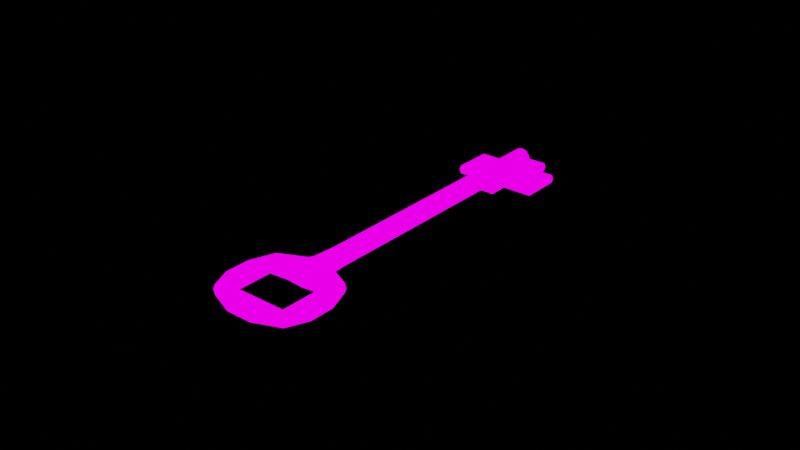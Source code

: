 # Source: Kitchen_Key.blend  (saved by Blender 3.1.7; exported with 4.5.12 LTS)
import bpy
from mathutils import Matrix  # noqa: F401  (used for matrix-valued properties, if any)

bpy.ops.wm.read_factory_settings(use_empty=True)
scene = bpy.context.scene
scene.name = 'MainScene'

# ---- collections
col_1stfloor = bpy.data.collections.new('1stFloor'); scene.collection.children.link(col_1stfloor)
col_cozinha = bpy.data.collections.new('Cozinha'); col_1stfloor.children.link(col_cozinha)

# ---- materials (node trees are filled in below, after node groups)
mat_ecra = bpy.data.materials.new('ecra')
mat_ecra.use_transparent_shadow = False

# ---- material node trees
mat_ecra.use_nodes = True; mat_ecra.node_tree.nodes.clear()
_N = mat_ecra.node_tree.nodes; _L = mat_ecra.node_tree.links
n0 = _N.new('ShaderNodeOutputMaterial'); n0.name = 'Material Output'; n0.location = (300, 300)
n1 = _N.new('ShaderNodeEmission'); n1.name = 'Emission'; n1.location = (93, 270)
n1.inputs[1].default_value = 2.5
n2 = _N.new('ShaderNodeTexImage'); n2.name = 'Image Texture'; n2.location = (-214, 96)
_L.new(n2.outputs[0], n1.inputs[0])
_L.new(n1.outputs[0], n0.inputs[0])
n0.is_active_output = True

# ---- meshes
me_cylinder_024 = bpy.data.meshes.new('Cylinder.024')
me_cylinder_024.from_pydata([(2.829e-10, 0.003, -0.05232), (0.0, 0.003, 0.05), (0.005219, 0.002598, -0.05232), (0.0015, 0.002598, 0.05), (0.01019, 0.001691, -0.05403), (0.002598, 0.001251, 0.05), (0.01177, 1.329e-10, -0.05403), (0.003, -5.611e-10, 0.05), (0.01019, -0.001691, -0.05403), (0.002598, -0.001251, 0.05), (0.005219, -0.002598, -0.05232), (0.0015, -0.002598, 0.05), (1.859e-09, -0.003, -0.05232), (4.53e-10, -0.003, 0.05), (-0.005219, -0.002598, -0.05232), (-0.0015, -0.002598, 0.05), (-0.01019, -0.001691, -0.05403), (-0.002598, -0.0015, 0.05), (-0.01177, -1.292e-09, -0.05403), (-0.003, -1.395e-09, 0.05), (-0.01019, 0.001691, -0.05403), (-0.002598, 0.0015, 0.05), (-0.005219, 0.002598, -0.05232), (-0.0015, 0.002598, 0.05), (0.0, 0.003, 0.0), (0.0015, 0.002598, 0.0), (0.002598, 0.0015, 0.0), (0.003, -1.311e-10, 0.0), (0.002598, -0.0015, 0.0), (0.0015, -0.002598, 0.0), (4.53e-10, -0.003, 0.0), (-0.0015, -0.002598, 0.0), (-0.002598, -0.0015, 0.0), (-0.003, -1.395e-09, 0.0), (-0.002598, 0.0015, 0.0), (-0.0015, 0.002598, 0.0), (0.0, 0.003, 0.025), (0.0015, 0.002598, 0.025), (0.002598, 0.001251, 0.025), (0.003, -3.799e-10, 0.025), (0.002598, -0.001251, 0.025), (0.0015, -0.002598, 0.025), (4.53e-10, -0.003, 0.025), (-0.0015, -0.002598, 0.025), (-0.002598, -0.0015, 0.025), (-0.003, -1.395e-09, 0.025), (-0.002598, 0.0015, 0.025), (-0.0015, 0.002598, 0.025), (0.0, 0.003, 0.0375), (0.0015, 0.002598, 0.0375), (0.002598, 0.001251, 0.0375), (0.007592, 0.001251, 0.025), (0.002598, -0.001251, 0.0375), (0.0015, -0.002598, 0.0375), (4.53e-10, -0.003, 0.0375), (-0.0015, -0.002598, 0.0375), (-0.002598, -0.001251, 0.0375), (-0.002598, 0.001251, 0.0375), (-0.0015, 0.002598, 0.0375), (0.0015, 0.002598, -0.025), (0.002598, 0.0015, -0.025), (0.003, -1.311e-10, -0.025), (0.002598, -0.0015, -0.025), (0.0015, -0.002598, -0.025), (4.53e-10, -0.003, -0.025), (-0.0015, -0.002598, -0.025), (-0.002598, -0.0015, -0.025), (-0.003, -1.395e-09, -0.025), (-0.002598, 0.0015, -0.025), (-0.0015, 0.002598, -0.025), (0.0, 0.003, -0.025), (0.0015, 0.002598, 0.03125), (0.002598, 0.001251, 0.03125), (0.003, -4.252e-10, 0.03125), (0.002598, -0.001251, 0.03125), (0.0015, -0.002598, 0.03125), (4.53e-10, -0.003, 0.03125), (-0.0015, -0.002598, 0.03125), (-0.002598, -0.001251, 0.03125), (-0.003, -1.479e-09, 0.03125), (-0.002598, 0.001251, 0.03125), (-0.0015, 0.002598, 0.03125), (0.0, 0.003, 0.03125), (0.0, 0.003, 0.04375), (0.0015, 0.002598, 0.04375), (0.002598, 0.001251, 0.04375), (0.007592, 0.001251, 0.03125), (0.002598, -0.001251, 0.04375), (0.0015, -0.002598, 0.04375), (4.53e-10, -0.003, 0.04375), (-0.0015, -0.002598, 0.04375), (-0.002598, -0.001251, 0.04375), (-0.003, -1.57e-09, 0.04375), (-0.002598, 0.001251, 0.04375), (-0.0015, 0.002598, 0.04375), (-0.009446, -0.001251, 0.04375), (-0.009446, -0.001251, 0.0375), (-0.009848, -4.125e-09, 0.04375), (-0.009848, -4.08e-09, 0.0375), (-0.009446, 0.001251, 0.04375), (-0.009446, 0.001251, 0.0375), (-0.009446, -0.001251, 0.03125), (-0.009848, -4.035e-09, 0.03125), (-0.009446, 0.001251, 0.03125), (0.01056, -1.266e-09, 0.05), (0.01016, 0.001251, 0.05), (0.01016, -0.001251, 0.05), (0.01016, 0.001251, 0.04375), (0.01201, 0.001251, 0.0375), (0.01056, -1.221e-09, 0.04375), (0.01016, -0.001251, 0.04375), (0.01201, -0.001251, 0.0375), (0.01201, 0.001251, 0.03125), (0.01241, -1.13e-09, 0.03125), (0.01201, -0.001251, 0.03125), (0.007994, -7.777e-10, 0.03125), (0.007994, -7.324e-10, 0.025), (0.007592, -0.001251, 0.03125), (0.007592, -0.001251, 0.025), (0.01713, 0.001251, 0.04375), (0.01713, 0.001251, 0.0375), (0.01754, -5.473e-09, 0.04375), (0.01754, -5.428e-09, 0.0375), (0.01713, -0.001251, 0.04375), (0.01713, -0.001251, 0.0375), (0.01713, 0.001251, 0.03125), (0.01754, -5.383e-09, 0.03125), (0.01713, -0.001251, 0.03125), (0.0015, 0.002598, -0.0375), (0.002598, 0.0015, -0.0375), (0.003, -1.311e-10, -0.0375), (0.002598, -0.0015, -0.0375), (0.0015, -0.002598, -0.0375), (4.53e-10, -0.003, -0.0375), (-0.0015, -0.002598, -0.0375), (-0.002598, -0.0015, -0.0375), (-0.003, -1.395e-09, -0.0375), (-0.002598, 0.0015, -0.0375), (-0.0015, 0.002598, -0.0375), (0.0, 0.003, -0.0375), (0.002005, 0.002598, -0.04462), (0.003472, 0.0015, -0.04462), (0.004215, 2.376e-10, -0.04445), (0.003472, -0.0015, -0.04462), (0.002005, -0.002598, -0.04462), (6.325e-10, -0.003, -0.04462), (-0.002005, -0.002598, -0.04462), (-0.003472, -0.0015, -0.04462), (-0.004215, -1.702e-09, -0.04445), (-0.003472, 0.0015, -0.04462), (-0.002005, 0.002598, -0.04462), (2.702e-11, 0.003, -0.04462), (-0.01267, -0.0015, -0.04894), (-0.01557, -0.0015, -0.05667), (-0.01623, -4.343e-09, -0.05667), (-0.01321, -4.407e-09, -0.04894), (-0.01557, 0.0015, -0.05667), (-0.01267, 0.0015, -0.04894), (0.01267, 0.0015, -0.04894), (0.01557, 0.0015, -0.05667), (0.01623, -2.716e-10, -0.05667), (0.01321, -3.362e-10, -0.04894), (0.01557, -0.0015, -0.05667), (0.01267, -0.0015, -0.04894), (0.01019, 0.001691, -0.06919), (0.01177, 5.496e-10, -0.06919), (0.01019, -0.001691, -0.06919), (0.01557, -0.0015, -0.06477), (-0.01019, -0.001691, -0.06919), (-0.01177, -8.749e-10, -0.06919), (-0.01019, 0.001691, -0.06919), (-0.01557, 0.0015, -0.06477), (-0.01557, -0.0015, -0.06477), (-0.01623, -4.207e-09, -0.06477), (0.01557, 0.0015, -0.06477), (0.01623, -1.358e-10, -0.06477), (0.004215, 0.0015, -0.075), (0.004868, 5.359e-10, -0.075), (0.004215, -0.0015, -0.075), (0.01267, -0.0015, -0.07156), (-0.004215, -0.0015, -0.075), (-0.004868, -7.277e-10, -0.075), (-0.004215, 0.0015, -0.075), (-0.01267, 0.0015, -0.07156), (-0.01267, -0.0015, -0.07156), (-0.01321, -4.118e-09, -0.07156), (0.01267, 0.0015, -0.07156), (0.01321, -4.659e-11, -0.07156), (0.0015, 0.002598, 0.05221), (0.0, 0.003, 0.05221), (0.002598, 0.001251, 0.05221), (0.003, -5.611e-10, 0.05221), (0.002598, -0.001251, 0.05221), (0.0015, -0.002598, 0.05221), (4.53e-10, -0.003, 0.05221), (-0.0015, -0.002598, 0.05221), (-0.002598, -0.0015, 0.05221), (-0.003, -1.395e-09, 0.05221), (-0.002598, 0.0015, 0.05221), (-0.0015, 0.002598, 0.05221)], [], [(1, 84, 83), (3, 85, 84), (7, 106, 104), (50, 112, 72), (9, 88, 87), (11, 89, 88), (13, 90, 89), (90, 17, 91), (91, 19, 92), (19, 93, 92), (7, 5, 190, 191), (21, 94, 93), (23, 83, 94), (22, 16, 20), (35, 70, 69), (34, 69, 68), (33, 68, 67), (32, 67, 66), (31, 66, 65), (30, 65, 64), (29, 64, 63), (28, 63, 62), (27, 62, 61), (26, 61, 60), (25, 60, 59), (24, 59, 70), (47, 24, 35), (46, 35, 34), (45, 34, 33), (44, 33, 32), (43, 32, 31), (42, 31, 30), (41, 30, 29), (28, 41, 29), (27, 40, 28), (38, 27, 26), (37, 26, 25), (36, 25, 24), (58, 82, 81), (57, 81, 80), (91, 96, 56), (57, 99, 93), (55, 78, 77), (54, 77, 76), (53, 76, 75), (52, 75, 74), (87, 106, 9), (73, 112, 113), (49, 72, 71), (48, 71, 82), (70, 128, 139), (59, 129, 128), (60, 130, 129), (61, 131, 130), (62, 132, 131), (63, 133, 132), (64, 134, 133), (65, 135, 134), (66, 136, 135), (67, 137, 136), (68, 138, 137), (69, 139, 138), (82, 37, 36), (71, 38, 37), (39, 51, 116), (73, 117, 115), (74, 41, 40), (75, 42, 41), (76, 43, 42), (77, 44, 43), (78, 45, 44), (45, 80, 46), (46, 81, 47), (81, 36, 47), (94, 48, 58), (93, 58, 57), (92, 95, 91), (79, 103, 80), (90, 56, 55), (89, 55, 54), (88, 54, 53), (87, 53, 52), (52, 110, 87), (74, 111, 52), (84, 50, 49), (83, 49, 48), (98, 103, 102), (96, 102, 101), (97, 100, 98), (95, 98, 96), (79, 101, 102), (80, 100, 57), (56, 101, 78), (92, 99, 97), (105, 109, 107), (104, 110, 109), (108, 119, 120), (111, 123, 110), (109, 123, 121), (113, 125, 126), (73, 114, 74), (50, 107, 108), (7, 105, 5), (5, 107, 85), (86, 116, 51), (115, 118, 116), (40, 117, 74), (72, 51, 38), (73, 86, 72), (39, 118, 40), (122, 127, 126), (120, 126, 125), (121, 124, 122), (119, 122, 120), (113, 127, 114), (114, 124, 111), (108, 125, 112), (109, 119, 107), (138, 151, 150), (137, 150, 149), (136, 149, 148), (147, 136, 148), (146, 135, 147), (145, 134, 146), (132, 145, 144), (131, 144, 143), (130, 143, 142), (141, 130, 142), (140, 129, 141), (151, 128, 140), (0, 140, 2), (2, 141, 4), (156, 173, 154), (8, 163, 143), (143, 10, 8), (144, 12, 10), (12, 146, 14), (14, 147, 16), (160, 174, 159), (20, 157, 149), (149, 22, 20), (150, 0, 22), (153, 155, 154), (155, 156, 154), (148, 152, 147), (16, 152, 153), (148, 157, 155), (8, 167, 162), (159, 161, 160), (161, 162, 160), (142, 163, 161), (4, 158, 159), (142, 158, 141), (4, 174, 164), (164, 186, 176), (172, 185, 184), (168, 184, 180), (182, 177, 181), (20, 171, 156), (6, 166, 8), (4, 165, 6), (16, 172, 168), (154, 172, 153), (18, 170, 20), (162, 175, 160), (16, 169, 18), (177, 179, 178), (181, 183, 182), (181, 184, 185), (177, 186, 187), (181, 178, 180), (174, 187, 186), (168, 178, 166), (171, 185, 173), (170, 183, 171), (167, 187, 175), (166, 179, 167), (168, 165, 169), (170, 176, 182), (169, 164, 170), (1, 3, 84), (3, 5, 85), (7, 9, 106), (50, 108, 112), (9, 11, 88), (11, 13, 89), (13, 15, 90), (90, 15, 17), (91, 17, 19), (19, 21, 93), (3, 1, 189, 188), (1, 23, 199, 189), (9, 7, 191, 192), (11, 9, 192, 193), (13, 11, 193, 194), (15, 13, 194, 195), (17, 15, 195, 196), (19, 17, 196, 197), (21, 19, 197, 198), (21, 23, 94), (23, 1, 83), (22, 0, 14), (0, 2, 12), (14, 0, 12), (2, 4, 8), (4, 6, 8), (8, 10, 2), (10, 12, 2), (14, 16, 22), (16, 18, 20), (35, 24, 70), (34, 35, 69), (33, 34, 68), (32, 33, 67), (31, 32, 66), (30, 31, 65), (29, 30, 64), (28, 29, 63), (27, 28, 62), (26, 27, 61), (25, 26, 60), (24, 25, 59), (47, 36, 24), (46, 47, 35), (45, 46, 34), (44, 45, 33), (43, 44, 32), (42, 43, 31), (41, 42, 30), (28, 40, 41), (27, 39, 40), (38, 39, 27), (37, 38, 26), (36, 37, 25), (58, 48, 82), (57, 58, 81), (91, 95, 96), (57, 100, 99), (55, 56, 78), (54, 55, 77), (53, 54, 76), (52, 53, 75), (87, 110, 106), (73, 72, 112), (49, 50, 72), (48, 49, 71), (70, 59, 128), (59, 60, 129), (60, 61, 130), (61, 62, 131), (62, 63, 132), (63, 64, 133), (64, 65, 134), (65, 66, 135), (66, 67, 136), (67, 68, 137), (68, 69, 138), (69, 70, 139), (82, 71, 37), (71, 72, 38), (39, 38, 51), (73, 74, 117), (74, 75, 41), (75, 76, 42), (76, 77, 43), (77, 78, 44), (78, 79, 45), (45, 79, 80), (46, 80, 81), (81, 82, 36), (94, 83, 48), (93, 94, 58), (92, 97, 95), (79, 102, 103), (90, 91, 56), (89, 90, 55), (88, 89, 54), (87, 88, 53), (52, 111, 110), (74, 114, 111), (84, 85, 50), (83, 84, 49), (98, 100, 103), (96, 98, 102), (97, 99, 100), (95, 97, 98), (79, 78, 101), (80, 103, 100), (56, 96, 101), (92, 93, 99), (105, 104, 109), (104, 106, 110), (108, 107, 119), (111, 124, 123), (109, 110, 123), (113, 112, 125), (73, 113, 114), (50, 85, 107), (7, 104, 105), (5, 105, 107), (86, 115, 116), (115, 117, 118), (40, 118, 117), (72, 86, 51), (73, 115, 86), (39, 116, 118), (122, 124, 127), (120, 122, 126), (121, 123, 124), (119, 121, 122), (113, 126, 127), (114, 127, 124), (108, 120, 125), (109, 121, 119), (138, 139, 151), (137, 138, 150), (136, 137, 149), (147, 135, 136), (146, 134, 135), (145, 133, 134), (132, 133, 145), (131, 132, 144), (130, 131, 143), (141, 129, 130), (140, 128, 129), (151, 139, 128), (0, 151, 140), (2, 140, 141), (156, 171, 173), (8, 162, 163), (143, 144, 10), (144, 145, 12), (12, 145, 146), (14, 146, 147), (160, 175, 174), (20, 156, 157), (149, 150, 22), (150, 151, 0), (153, 152, 155), (155, 157, 156), (148, 155, 152), (16, 147, 152), (148, 149, 157), (8, 166, 167), (159, 158, 161), (161, 163, 162), (142, 143, 163), (4, 141, 158), (142, 161, 158), (4, 159, 174), (164, 174, 186), (172, 173, 185), (168, 172, 184), (182, 176, 177), (20, 170, 171), (6, 165, 166), (4, 164, 165), (16, 153, 172), (154, 173, 172), (18, 169, 170), (162, 167, 175), (16, 168, 169), (177, 187, 179), (181, 185, 183), (181, 180, 184), (177, 176, 186), (181, 177, 178), (174, 175, 187), (168, 180, 178), (171, 183, 185), (170, 182, 183), (167, 179, 187), (166, 178, 179), (168, 166, 165), (170, 164, 176), (169, 165, 164), (192, 191, 190), (190, 188, 189), (189, 199, 190), (199, 198, 190), (198, 197, 190), (197, 196, 192), (190, 197, 192), (196, 195, 192), (195, 194, 192), (194, 193, 192), (23, 21, 198, 199), (5, 3, 188, 190)])
_uv = me_cylinder_024.uv_layers.new(name='UVMap')
_uv.uv.foreach_set('vector', [1.0, 1.0, 0.9167, 0.9688, 1.0, 0.9688, 0.9167, 1.0, 0.8333, 0.9688, 0.9167, 0.9688, 0.49, 0.25, 0.4578, 0.13, 0.49, 0.25, 0.8333, 0.9375, 0.8333, 0.9062, 0.8333, 0.9062, 0.6667, 1.0, 0.5833, 0.9688, 0.6667, 0.9688, 0.5833, 1.0, 0.5, 0.9688, 0.5833, 0.9688, 0.5, 1.0, 0.4167, 0.9688, 0.5, 0.9688, 0.4167, 0.9688, 0.3333, 1.0, 0.3333, 0.9688, 0.3333, 0.9688, 0.25, 1.0, 0.25, 0.9688, 0.25, 1.0, 0.1667, 0.9688, 0.25, 0.9688, 0.49, 0.25, 0.4578, 0.37, 0.4578, 0.37, 0.49, 0.25, 0.1667, 1.0, 0.08333, 0.9688, 0.1667, 0.9688, 0.08333, 1.0, 7.451e-08, 0.9688, 0.08333, 0.9688, 0.63, 0.4578, 0.5422, 0.13, 0.5422, 0.37, 0.08333, 0.75, 7.451e-08, 0.625, 0.08333, 0.625, 0.1667, 0.75, 0.08333, 0.625, 0.1667, 0.625, 0.25, 0.75, 0.1667, 0.625, 0.25, 0.625, 0.3333, 0.75, 0.25, 0.625, 0.3333, 0.625, 0.4167, 0.75, 0.3333, 0.625, 0.4167, 0.625, 0.5, 0.75, 0.4167, 0.625, 0.5, 0.625, 0.5833, 0.75, 0.5, 0.625, 0.5833, 0.625, 0.6667, 0.75, 0.5833, 0.625, 0.6667, 0.625, 0.75, 0.75, 0.6667, 0.625, 0.75, 0.625, 0.8333, 0.75, 0.75, 0.625, 0.8333, 0.625, 0.9167, 0.75, 0.8333, 0.625, 0.9167, 0.625, 1.0, 0.75, 0.9167, 0.625, 1.0, 0.625, 0.08333, 0.875, 7.451e-08, 0.75, 0.08333, 0.75, 0.1667, 0.875, 0.08333, 0.75, 0.1667, 0.75, 0.25, 0.875, 0.1667, 0.75, 0.25, 0.75, 0.3333, 0.875, 0.25, 0.75, 0.3333, 0.75, 0.4167, 0.875, 0.3333, 0.75, 0.4167, 0.75, 0.5, 0.875, 0.4167, 0.75, 0.5, 0.75, 0.5833, 0.875, 0.5, 0.75, 0.5833, 0.75, 0.6667, 0.75, 0.5833, 0.875, 0.5833, 0.75, 0.75, 0.75, 0.6667, 0.875, 0.6667, 0.75, 0.8333, 0.875, 0.75, 0.75, 0.8333, 0.75, 0.9167, 0.875, 0.8333, 0.75, 0.9167, 0.75, 1.0, 0.875, 0.9167, 0.75, 1.0, 0.75, 0.08333, 0.9375, 7.451e-08, 0.9062, 0.08333, 0.9062, 0.1667, 0.9375, 0.08333, 0.9062, 0.1667, 0.9062, 0.3333, 0.9688, 0.3333, 0.9375, 0.3333, 0.9375, 0.1667, 0.9375, 0.1667, 0.9688, 0.1667, 0.9688, 0.4167, 0.9375, 0.3333, 0.9062, 0.4167, 0.9062, 0.5, 0.9375, 0.4167, 0.9062, 0.5, 0.9062, 0.5833, 0.9375, 0.5, 0.9062, 0.5833, 0.9062, 0.6667, 0.9375, 0.5833, 0.9062, 0.6667, 0.9062, 0.6667, 0.9688, 0.6667, 1.0, 0.6667, 1.0, 0.75, 0.9062, 0.8333, 0.9062, 0.75, 0.9062, 0.9167, 0.9375, 0.8333, 0.9062, 0.9167, 0.9062, 1.0, 0.9375, 0.9167, 0.9062, 1.0, 0.9062, 1.0, 0.625, 0.9167, 0.5625, 1.0, 0.5625, 0.9167, 0.625, 0.8333, 0.5625, 0.9167, 0.5625, 0.8333, 0.625, 0.75, 0.5625, 0.8333, 0.5625, 0.75, 0.625, 0.6667, 0.5625, 0.75, 0.5625, 0.6667, 0.625, 0.5833, 0.5625, 0.6667, 0.5625, 0.5833, 0.625, 0.5, 0.5625, 0.5833, 0.5625, 0.5, 0.625, 0.4167, 0.5625, 0.5, 0.5625, 0.4167, 0.625, 0.3333, 0.5625, 0.4167, 0.5625, 0.3333, 0.625, 0.25, 0.5625, 0.3333, 0.5625, 0.25, 0.625, 0.1667, 0.5625, 0.25, 0.5625, 0.1667, 0.625, 0.08333, 0.5625, 0.1667, 0.5625, 0.08333, 0.625, 7.451e-08, 0.5625, 0.08333, 0.5625, 1.0, 0.9062, 0.9167, 0.875, 1.0, 0.875, 0.9167, 0.9062, 0.8333, 0.875, 0.9167, 0.875, 0.75, 0.875, 0.8333, 0.875, 0.75, 0.875, 0.75, 0.9062, 0.6667, 0.9062, 0.75, 0.9062, 0.6667, 0.9062, 0.5833, 0.875, 0.6667, 0.875, 0.5833, 0.9062, 0.5, 0.875, 0.5833, 0.875, 0.5, 0.9062, 0.4167, 0.875, 0.5, 0.875, 0.4167, 0.9062, 0.3333, 0.875, 0.4167, 0.875, 0.3333, 0.9062, 0.25, 0.875, 0.3333, 0.875, 0.25, 0.875, 0.1667, 0.9062, 0.1667, 0.875, 0.1667, 0.875, 0.08333, 0.9062, 0.08333, 0.875, 0.08333, 0.9062, 7.451e-08, 0.875, 0.08333, 0.875, 0.08333, 0.9688, 7.451e-08, 0.9375, 0.08333, 0.9375, 0.1667, 0.9688, 0.08333, 0.9375, 0.1667, 0.9375, 0.25, 0.9688, 0.3333, 0.9688, 0.3333, 0.9688, 0.25, 0.9063, 0.1667, 0.9062, 0.1667, 0.9062, 0.4167, 0.9688, 0.3333, 0.9375, 0.4167, 0.9375, 0.5, 0.9688, 0.4167, 0.9375, 0.5, 0.9375, 0.5833, 0.9688, 0.5, 0.9375, 0.5833, 0.9375, 0.6667, 0.9688, 0.5833, 0.9375, 0.6667, 0.9375, 0.6667, 0.9375, 0.6667, 0.9688, 0.6667, 0.9688, 0.6667, 0.9062, 0.6667, 0.9375, 0.6667, 0.9375, 0.9167, 0.9688, 0.8333, 0.9375, 0.9167, 0.9375, 1.0, 0.9688, 0.9167, 0.9375, 1.0, 0.9375, 0.25, 0.9375, 0.1667, 0.9062, 0.25, 0.9063, 0.3333, 0.9375, 0.25, 0.9063, 0.3333, 0.9062, 0.25, 0.9688, 0.1667, 0.9375, 0.25, 0.9375, 0.3333, 0.9688, 0.25, 0.9375, 0.3333, 0.9375, 0.25, 0.9063, 0.3333, 0.9062, 0.25, 0.9063, 0.1667, 0.9062, 0.1667, 0.9375, 0.1667, 0.9375, 0.3333, 0.9375, 0.3333, 0.9062, 0.3333, 0.9062, 0.25, 0.9688, 0.1667, 0.9688, 0.25, 0.9688, 0.8333, 1.0, 0.75, 0.9688, 0.8333, 0.9688, 0.75, 1.0, 0.6667, 0.9688, 0.75, 0.9688, 0.8333, 0.9375, 0.8333, 0.9688, 0.8333, 0.9375, 0.6667, 0.9375, 0.6667, 0.9688, 0.6667, 0.9688, 0.75, 0.9688, 0.6667, 0.9688, 0.75, 0.9688, 0.75, 0.9062, 0.8333, 0.9062, 0.75, 0.9062, 0.75, 0.9062, 0.6667, 0.9062, 0.6667, 0.9062, 0.8333, 0.9375, 0.8333, 0.9688, 0.8333, 0.9375, 0.49, 0.25, 0.4578, 0.37, 0.4578, 0.37, 0.8333, 1.0, 0.8333, 0.9688, 0.8333, 0.9688, 0.8333, 0.9062, 0.75, 0.875, 0.8333, 0.875, 0.75, 0.9062, 0.6667, 0.875, 0.75, 0.875, 0.6667, 0.875, 0.6667, 0.9062, 0.6667, 0.9062, 0.8333, 0.9062, 0.8333, 0.875, 0.8333, 0.875, 0.75, 0.9062, 0.8333, 0.9062, 0.8333, 0.9062, 0.75, 0.875, 0.6667, 0.875, 0.6667, 0.875, 0.75, 0.9375, 0.6667, 0.9062, 0.75, 0.9062, 0.8333, 0.9375, 0.75, 0.9062, 0.8333, 0.9062, 0.75, 0.9688, 0.6667, 0.9375, 0.75, 0.9375, 0.8333, 0.9688, 0.75, 0.9375, 0.8333, 0.9375, 0.75, 0.9062, 0.6667, 0.9062, 0.6667, 0.9062, 0.6667, 0.9062, 0.6667, 0.9375, 0.6667, 0.9375, 0.8333, 0.9375, 0.8333, 0.9062, 0.8333, 0.9062, 0.75, 0.9688, 0.8333, 0.9688, 0.8333, 0.9688, 0.08333, 0.5625, 7.451e-08, 0.5312, 0.08333, 0.5312, 0.1667, 0.5625, 0.08333, 0.5312, 0.1667, 0.5312, 0.25, 0.5625, 0.1667, 0.5312, 0.25, 0.5312, 0.3333, 0.5312, 0.25, 0.5625, 0.25, 0.5312, 0.4167, 0.5312, 0.3333, 0.5625, 0.3333, 0.5312, 0.5, 0.5312, 0.4167, 0.5625, 0.4167, 0.5312, 0.5833, 0.5625, 0.5, 0.5312, 0.5833, 0.5312, 0.6667, 0.5625, 0.5833, 0.5312, 0.6667, 0.5312, 0.75, 0.5625, 0.6667, 0.5312, 0.75, 0.5312, 0.8333, 0.5312, 0.75, 0.5625, 0.75, 0.5312, 0.9167, 0.5312, 0.8333, 0.5625, 0.8333, 0.5312, 1.0, 0.5312, 0.9167, 0.5625, 0.9167, 0.5312, 1.0, 0.5, 0.9167, 0.5312, 0.9167, 0.5, 0.9167, 0.5, 0.8333, 0.5312, 0.8333, 0.5, 0.1667, 0.5, 0.25, 0.5, 0.25, 0.5, 0.6667, 0.5, 0.6667, 0.5312, 0.6667, 0.5312, 0.6667, 0.5312, 0.5833, 0.5, 0.6667, 0.5, 0.5833, 0.5312, 0.5, 0.5, 0.5833, 0.5, 0.5, 0.5, 0.4167, 0.5312, 0.4167, 0.5, 0.4167, 0.5, 0.3333, 0.5312, 0.3333, 0.5, 0.75, 0.5, 0.8333, 0.5, 0.8333, 0.5, 0.1667, 0.5, 0.1667, 0.5312, 0.1667, 0.5312, 0.1667, 0.5312, 0.08333, 0.5, 0.1667, 0.5, 0.08333, 0.5312, 7.451e-08, 0.5, 0.08333, 0.5, 0.3333, 0.5, 0.25, 0.5312, 0.25, 0.5, 0.25, 0.5312, 0.1667, 0.5, 0.25, 0.5, 0.25, 0.5312, 0.3333, 0.5312, 0.3333, 0.5312, 0.3333, 0.5, 0.3333, 0.5312, 0.3333, 0.5, 0.25, 0.5312, 0.1667, 0.5312, 0.25, 0.5312, 0.6667, 0.5, 0.6667, 0.5, 0.6667, 0.5, 0.8333, 0.5, 0.75, 0.5312, 0.75, 0.5, 0.75, 0.5312, 0.6667, 0.5, 0.75, 0.5, 0.75, 0.5312, 0.6667, 0.5312, 0.75, 0.5312, 0.8333, 0.5, 0.8333, 0.5312, 0.8333, 0.5, 0.75, 0.5312, 0.8333, 0.5312, 0.8333, 0.5312, 0.8333, 0.5, 0.8333, 0.5, 0.8333, 0.5, 0.8333, 0.5, 0.8333, 0.5, 0.8333, 0.5, 0.3333, 0.5, 0.25, 0.5, 0.3333, 0.5, 0.3333, 0.5, 0.3333, 0.5, 0.3333, 0.5, 0.5422, 0.37, 0.99, 0.25, 0.51, 0.25, 0.1667, 0.5, 0.1667, 0.5, 0.1667, 0.5, 0.99, 0.25, 0.9578, 0.13, 0.9578, 0.13, 0.9578, 0.37, 0.99, 0.25, 0.99, 0.25, 0.3333, 0.5, 0.3333, 0.5, 0.3333, 0.5, 0.25, 0.5, 0.3333, 0.5, 0.3333, 0.5, 0.51, 0.25, 0.5422, 0.37, 0.5422, 0.37, 0.6667, 0.5, 0.75, 0.5, 0.75, 0.5, 0.5422, 0.13, 0.51, 0.25, 0.51, 0.25, 0.99, 0.25, 0.9578, 0.13, 0.9578, 0.13, 0.51, 0.25, 0.5422, 0.37, 0.5422, 0.37, 0.51, 0.25, 0.5422, 0.13, 0.51, 0.25, 0.99, 0.25, 0.9578, 0.37, 0.99, 0.25, 0.51, 0.25, 0.9578, 0.13, 0.5422, 0.13, 0.8333, 0.5, 0.75, 0.5, 0.8333, 0.5, 0.3333, 0.5, 0.6667, 0.5, 0.6667, 0.5, 0.1667, 0.5, 0.25, 0.5, 0.25, 0.5, 0.1667, 0.5, 0.1667, 0.5, 0.1667, 0.5, 0.6667, 0.5, 0.75, 0.5, 0.75, 0.5, 0.6667, 0.5, 0.6667, 0.5, 0.6667, 0.5, 0.5422, 0.13, 0.99, 0.25, 0.51, 0.25, 0.1667, 0.5, 0.8333, 0.5, 0.1667, 0.5, 0.51, 0.25, 0.9578, 0.37, 0.5422, 0.37, 1.0, 1.0, 0.9167, 1.0, 0.9167, 0.9688, 0.9167, 1.0, 0.8333, 1.0, 0.8333, 0.9688, 0.49, 0.25, 0.4578, 0.13, 0.4578, 0.13, 0.8333, 0.9375, 0.8333, 0.9375, 0.8333, 0.9062, 0.6667, 1.0, 0.5833, 1.0, 0.5833, 0.9688, 0.5833, 1.0, 0.5, 1.0, 0.5, 0.9688, 0.5, 1.0, 0.4167, 1.0, 0.4167, 0.9688, 0.4167, 0.9688, 0.4167, 1.0, 0.3333, 1.0, 0.3333, 0.9688, 0.3333, 1.0, 0.25, 1.0, 0.25, 1.0, 0.1667, 1.0, 0.1667, 0.9688, 0.9167, 1.0, 1.0, 1.0, 1.0, 1.0, 0.9167, 1.0, 7.451e-08, 1.0, 0.08333, 1.0, 0.08333, 1.0, 7.451e-08, 1.0, 0.4578, 0.13, 0.49, 0.25, 0.49, 0.25, 0.4578, 0.13, 0.5833, 1.0, 0.6667, 1.0, 0.6667, 1.0, 0.5833, 1.0, 0.5, 1.0, 0.5833, 1.0, 0.5833, 1.0, 0.5, 1.0, 0.4167, 1.0, 0.5, 1.0, 0.5, 1.0, 0.4167, 1.0, 0.3333, 1.0, 0.4167, 1.0, 0.4167, 1.0, 0.3333, 1.0, 0.25, 1.0, 0.3333, 1.0, 0.3333, 1.0, 0.25, 1.0, 0.1667, 1.0, 0.25, 1.0, 0.25, 1.0, 0.1667, 1.0, 0.1667, 1.0, 0.08333, 1.0, 0.08333, 0.9688, 0.08333, 1.0, 7.451e-08, 1.0, 7.451e-08, 0.9688, 0.63, 0.4578, 0.75, 0.49, 0.63, 0.04215, 0.75, 0.49, 0.87, 0.4578, 0.75, 0.01, 0.63, 0.04215, 0.75, 0.49, 0.75, 0.01, 0.87, 0.4578, 0.9578, 0.37, 0.9578, 0.13, 0.9578, 0.37, 0.99, 0.25, 0.9578, 0.13, 0.9578, 0.13, 0.87, 0.04215, 0.87, 0.4578, 0.87, 0.04215, 0.75, 0.01, 0.87, 0.4578, 0.63, 0.04215, 0.5422, 0.13, 0.63, 0.4578, 0.5422, 0.13, 0.51, 0.25, 0.5422, 0.37, 0.08333, 0.75, 7.451e-08, 0.75, 7.451e-08, 0.625, 0.1667, 0.75, 0.08333, 0.75, 0.08333, 0.625, 0.25, 0.75, 0.1667, 0.75, 0.1667, 0.625, 0.3333, 0.75, 0.25, 0.75, 0.25, 0.625, 0.4167, 0.75, 0.3333, 0.75, 0.3333, 0.625, 0.5, 0.75, 0.4167, 0.75, 0.4167, 0.625, 0.5833, 0.75, 0.5, 0.75, 0.5, 0.625, 0.6667, 0.75, 0.5833, 0.75, 0.5833, 0.625, 0.75, 0.75, 0.6667, 0.75, 0.6667, 0.625, 0.8333, 0.75, 0.75, 0.75, 0.75, 0.625, 0.9167, 0.75, 0.8333, 0.75, 0.8333, 0.625, 1.0, 0.75, 0.9167, 0.75, 0.9167, 0.625, 0.08333, 0.875, 7.451e-08, 0.875, 7.451e-08, 0.75, 0.1667, 0.875, 0.08333, 0.875, 0.08333, 0.75, 0.25, 0.875, 0.1667, 0.875, 0.1667, 0.75, 0.3333, 0.875, 0.25, 0.875, 0.25, 0.75, 0.4167, 0.875, 0.3333, 0.875, 0.3333, 0.75, 0.5, 0.875, 0.4167, 0.875, 0.4167, 0.75, 0.5833, 0.875, 0.5, 0.875, 0.5, 0.75, 0.6667, 0.75, 0.6667, 0.875, 0.5833, 0.875, 0.75, 0.75, 0.75, 0.875, 0.6667, 0.875, 0.8333, 0.875, 0.75, 0.875, 0.75, 0.75, 0.9167, 0.875, 0.8333, 0.875, 0.8333, 0.75, 1.0, 0.875, 0.9167, 0.875, 0.9167, 0.75, 0.08333, 0.9375, 7.451e-08, 0.9375, 7.451e-08, 0.9062, 0.1667, 0.9375, 0.08333, 0.9375, 0.08333, 0.9062, 0.3333, 0.9688, 0.3333, 0.9688, 0.3333, 0.9375, 0.1667, 0.9375, 0.1667, 0.9375, 0.1667, 0.9688, 0.4167, 0.9375, 0.3333, 0.9375, 0.3333, 0.9062, 0.5, 0.9375, 0.4167, 0.9375, 0.4167, 0.9062, 0.5833, 0.9375, 0.5, 0.9375, 0.5, 0.9062, 0.6667, 0.9375, 0.5833, 0.9375, 0.5833, 0.9062, 0.6667, 0.9688, 0.6667, 0.9688, 0.6667, 1.0, 0.75, 0.9062, 0.8333, 0.9062, 0.8333, 0.9062, 0.9167, 0.9375, 0.8333, 0.9375, 0.8333, 0.9062, 1.0, 0.9375, 0.9167, 0.9375, 0.9167, 0.9062, 1.0, 0.625, 0.9167, 0.625, 0.9167, 0.5625, 0.9167, 0.625, 0.8333, 0.625, 0.8333, 0.5625, 0.8333, 0.625, 0.75, 0.625, 0.75, 0.5625, 0.75, 0.625, 0.6667, 0.625, 0.6667, 0.5625, 0.6667, 0.625, 0.5833, 0.625, 0.5833, 0.5625, 0.5833, 0.625, 0.5, 0.625, 0.5, 0.5625, 0.5, 0.625, 0.4167, 0.625, 0.4167, 0.5625, 0.4167, 0.625, 0.3333, 0.625, 0.3333, 0.5625, 0.3333, 0.625, 0.25, 0.625, 0.25, 0.5625, 0.25, 0.625, 0.1667, 0.625, 0.1667, 0.5625, 0.1667, 0.625, 0.08333, 0.625, 0.08333, 0.5625, 0.08333, 0.625, 7.451e-08, 0.625, 7.451e-08, 0.5625, 1.0, 0.9062, 0.9167, 0.9062, 0.9167, 0.875, 0.9167, 0.9062, 0.8333, 0.9062, 0.8333, 0.875, 0.75, 0.875, 0.8333, 0.875, 0.8333, 0.875, 0.75, 0.9062, 0.6667, 0.9062, 0.6667, 0.9062, 0.6667, 0.9062, 0.5833, 0.9062, 0.5833, 0.875, 0.5833, 0.9062, 0.5, 0.9062, 0.5, 0.875, 0.5, 0.9062, 0.4167, 0.9062, 0.4167, 0.875, 0.4167, 0.9062, 0.3333, 0.9062, 0.3333, 0.875, 0.3333, 0.9062, 0.25, 0.9063, 0.25, 0.875, 0.25, 0.875, 0.25, 0.9063, 0.1667, 0.9062, 0.1667, 0.875, 0.1667, 0.9062, 0.08333, 0.9062, 0.08333, 0.9062, 7.451e-08, 0.9062, 7.451e-08, 0.875, 0.08333, 0.9688, 7.451e-08, 0.9688, 7.451e-08, 0.9375, 0.1667, 0.9688, 0.08333, 0.9688, 0.08333, 0.9375, 0.25, 0.9688, 0.25, 0.9688, 0.3333, 0.9688, 0.25, 0.9063, 0.25, 0.9063, 0.1667, 0.9062, 0.4167, 0.9688, 0.3333, 0.9688, 0.3333, 0.9375, 0.5, 0.9688, 0.4167, 0.9688, 0.4167, 0.9375, 0.5833, 0.9688, 0.5, 0.9688, 0.5, 0.9375, 0.6667, 0.9688, 0.5833, 0.9688, 0.5833, 0.9375, 0.6667, 0.9375, 0.6667, 0.9375, 0.6667, 0.9688, 0.6667, 0.9062, 0.6667, 0.9062, 0.6667, 0.9375, 0.9167, 0.9688, 0.8333, 0.9688, 0.8333, 0.9375, 1.0, 0.9688, 0.9167, 0.9688, 0.9167, 0.9375, 0.25, 0.9375, 0.1667, 0.9375, 0.1667, 0.9062, 0.3333, 0.9375, 0.25, 0.9375, 0.25, 0.9063, 0.25, 0.9688, 0.1667, 0.9688, 0.1667, 0.9375, 0.3333, 0.9688, 0.25, 0.9688, 0.25, 0.9375, 0.25, 0.9063, 0.3333, 0.9062, 0.3333, 0.9062, 0.1667, 0.9062, 0.1667, 0.9062, 0.1667, 0.9375, 0.3333, 0.9375, 0.3333, 0.9375, 0.3333, 0.9062, 0.25, 0.9688, 0.1667, 0.9688, 0.1667, 0.9688, 0.8333, 1.0, 0.75, 1.0, 0.75, 0.9688, 0.75, 1.0, 0.6667, 1.0, 0.6667, 0.9688, 0.8333, 0.9375, 0.8333, 0.9688, 0.8333, 0.9688, 0.6667, 0.9375, 0.6667, 0.9375, 0.6667, 0.9688, 0.75, 0.9688, 0.6667, 0.9688, 0.6667, 0.9688, 0.75, 0.9062, 0.8333, 0.9062, 0.8333, 0.9062, 0.75, 0.9062, 0.75, 0.9062, 0.6667, 0.9062, 0.8333, 0.9375, 0.8333, 0.9688, 0.8333, 0.9688, 0.49, 0.25, 0.49, 0.25, 0.4578, 0.37, 0.8333, 1.0, 0.8333, 1.0, 0.8333, 0.9688, 0.8333, 0.9062, 0.75, 0.9062, 0.75, 0.875, 0.75, 0.9062, 0.6667, 0.9062, 0.6667, 0.875, 0.6667, 0.875, 0.6667, 0.875, 0.6667, 0.9062, 0.8333, 0.9062, 0.8333, 0.9062, 0.8333, 0.875, 0.75, 0.9062, 0.75, 0.9062, 0.8333, 0.9062, 0.75, 0.875, 0.75, 0.875, 0.6667, 0.875, 0.75, 0.9375, 0.6667, 0.9375, 0.6667, 0.9062, 0.8333, 0.9375, 0.75, 0.9375, 0.75, 0.9062, 0.75, 0.9688, 0.6667, 0.9688, 0.6667, 0.9375, 0.8333, 0.9688, 0.75, 0.9688, 0.75, 0.9375, 0.75, 0.9062, 0.75, 0.9062, 0.6667, 0.9062, 0.6667, 0.9062, 0.6667, 0.9062, 0.6667, 0.9375, 0.8333, 0.9375, 0.8333, 0.9375, 0.8333, 0.9062, 0.75, 0.9688, 0.75, 0.9688, 0.8333, 0.9688, 0.08333, 0.5625, 7.451e-08, 0.5625, 7.451e-08, 0.5312, 0.1667, 0.5625, 0.08333, 0.5625, 0.08333, 0.5312, 0.25, 0.5625, 0.1667, 0.5625, 0.1667, 0.5312, 0.3333, 0.5312, 0.3333, 0.5625, 0.25, 0.5625, 0.4167, 0.5312, 0.4167, 0.5625, 0.3333, 0.5625, 0.5, 0.5312, 0.5, 0.5625, 0.4167, 0.5625, 0.5833, 0.5625, 0.5, 0.5625, 0.5, 0.5312, 0.6667, 0.5625, 0.5833, 0.5625, 0.5833, 0.5312, 0.75, 0.5625, 0.6667, 0.5625, 0.6667, 0.5312, 0.8333, 0.5312, 0.8333, 0.5625, 0.75, 0.5625, 0.9167, 0.5312, 0.9167, 0.5625, 0.8333, 0.5625, 1.0, 0.5312, 1.0, 0.5625, 0.9167, 0.5625, 1.0, 0.5, 1.0, 0.5312, 0.9167, 0.5312, 0.9167, 0.5, 0.9167, 0.5312, 0.8333, 0.5312, 0.1667, 0.5, 0.1667, 0.5, 0.25, 0.5, 0.6667, 0.5, 0.6667, 0.5, 0.6667, 0.5312, 0.6667, 0.5312, 0.5833, 0.5312, 0.5833, 0.5, 0.5833, 0.5312, 0.5, 0.5312, 0.5, 0.5, 0.5, 0.5, 0.5, 0.5312, 0.4167, 0.5312, 0.4167, 0.5, 0.4167, 0.5312, 0.3333, 0.5312, 0.75, 0.5, 0.75, 0.5, 0.8333, 0.5, 0.1667, 0.5, 0.1667, 0.5, 0.1667, 0.5312, 0.1667, 0.5312, 0.08333, 0.5312, 0.08333, 0.5, 0.08333, 0.5312, 7.451e-08, 0.5312, 7.451e-08, 0.5, 0.3333, 0.5, 0.3333, 0.5312, 0.25, 0.5312, 0.25, 0.5312, 0.1667, 0.5312, 0.1667, 0.5, 0.25, 0.5312, 0.25, 0.5312, 0.3333, 0.5312, 0.3333, 0.5, 0.3333, 0.5312, 0.3333, 0.5312, 0.25, 0.5312, 0.1667, 0.5312, 0.1667, 0.5312, 0.6667, 0.5, 0.6667, 0.5, 0.6667, 0.5, 0.8333, 0.5, 0.8333, 0.5312, 0.75, 0.5312, 0.75, 0.5312, 0.6667, 0.5312, 0.6667, 0.5, 0.75, 0.5312, 0.6667, 0.5312, 0.6667, 0.5312, 0.8333, 0.5, 0.8333, 0.5312, 0.8333, 0.5312, 0.75, 0.5312, 0.75, 0.5312, 0.8333, 0.5312, 0.8333, 0.5, 0.8333, 0.5, 0.8333, 0.5, 0.8333, 0.5, 0.8333, 0.5, 0.8333, 0.5, 0.3333, 0.5, 0.25, 0.5, 0.25, 0.5, 0.3333, 0.5, 0.3333, 0.5, 0.3333, 0.5, 0.5422, 0.37, 0.9578, 0.37, 0.99, 0.25, 0.1667, 0.5, 0.1667, 0.5, 0.1667, 0.5, 0.99, 0.25, 0.99, 0.25, 0.9578, 0.13, 0.9578, 0.37, 0.9578, 0.37, 0.99, 0.25, 0.3333, 0.5, 0.3333, 0.5, 0.3333, 0.5, 0.25, 0.5, 0.25, 0.5, 0.3333, 0.5, 0.51, 0.25, 0.51, 0.25, 0.5422, 0.37, 0.6667, 0.5, 0.6667, 0.5, 0.75, 0.5, 0.5422, 0.13, 0.5422, 0.13, 0.51, 0.25, 0.99, 0.25, 0.99, 0.25, 0.9578, 0.13, 0.51, 0.25, 0.51, 0.25, 0.5422, 0.37, 0.51, 0.25, 0.5422, 0.13, 0.5422, 0.13, 0.99, 0.25, 0.9578, 0.37, 0.9578, 0.37, 0.51, 0.25, 0.99, 0.25, 0.9578, 0.13, 0.8333, 0.5, 0.75, 0.5, 0.75, 0.5, 0.3333, 0.5, 0.3333, 0.5, 0.6667, 0.5, 0.1667, 0.5, 0.1667, 0.5, 0.25, 0.5, 0.1667, 0.5, 0.1667, 0.5, 0.1667, 0.5, 0.6667, 0.5, 0.6667, 0.5, 0.75, 0.5, 0.6667, 0.5, 0.6667, 0.5, 0.6667, 0.5, 0.5422, 0.13, 0.9578, 0.13, 0.99, 0.25, 0.1667, 0.5, 0.8333, 0.5, 0.8333, 0.5, 0.51, 0.25, 0.99, 0.25, 0.9578, 0.37, 0.4578, 0.13, 0.49, 0.25, 0.4578, 0.37, 0.4578, 0.37, 0.37, 0.4578, 0.25, 0.49, 0.25, 0.49, 0.13, 0.4578, 0.4578, 0.37, 0.13, 0.4578, 0.04215, 0.37, 0.4578, 0.37, 0.04215, 0.37, 0.01, 0.25, 0.4578, 0.37, 0.01, 0.25, 0.04215, 0.13, 0.4578, 0.13, 0.4578, 0.37, 0.01, 0.25, 0.4578, 0.13, 0.04215, 0.13, 0.13, 0.04215, 0.4578, 0.13, 0.13, 0.04215, 0.25, 0.01, 0.4578, 0.13, 0.25, 0.01, 0.37, 0.04215, 0.4578, 0.13, 0.08333, 1.0, 0.1667, 1.0, 0.1667, 1.0, 0.08333, 1.0, 0.8333, 1.0, 0.9167, 1.0, 0.9167, 1.0, 0.8333, 1.0])
me_cylinder_024.materials.append(mat_ecra)
me_cylinder_024.use_remesh_fix_poles = True
me_cylinder_024.use_remesh_preserve_attributes = False
me_cylinder_024.use_mirror_vertex_groups = False
me_cylinder_024.update()

# ---- objects
ob_chave = bpy.data.objects.new('Chave', me_cylinder_024)

# ---- transforms, parenting, visibility, modifiers, constraints
ob_chave.location = (-0.4753, 1.287, 0.7408)
ob_chave.rotation_euler = (-1.571, -0.0, 0.0)
ob_chave.lineart.crease_threshold = 0.0

# ---- collection membership
col_cozinha.objects.link(ob_chave)

# ---- scene / render settings (as saved in the file)
scene.frame_start = 1; scene.frame_end = 200; scene.frame_set(0)
scene.render.engine = 'BLENDER_EEVEE_NEXT'
scene.render.image_settings.exr_codec = 'NONE'
scene.render.film_transparent = True
scene.render.simplify_subdivision_render = 0
scene.render.simplify_child_particles_render = 0.0
scene.cycles.sampling_pattern = 'TABULATED_SOBOL'
scene.cycles.use_light_tree = False
scene.eevee.taa_render_samples = 32
scene.eevee.use_gtao = True
scene.eevee.gtao_quality = 1.0
scene.eevee.gtao_distance = 0.8
scene.eevee.fast_gi_quality = 1.0
scene.eevee.use_raytracing = True
scene.view_settings.look = 'Medium Contrast'
scene.view_settings.view_transform = 'Filmic'
bpy.context.view_layer.update()

# ---- added for rendering (the .blend has no active camera): camera
cam_auto = bpy.data.cameras.new('AutoCamera')
cam_auto.lens = 50.0
cam_auto.sensor_width = 36.0
cam_auto.clip_end = 1000.0
ob_auto_camera = bpy.data.objects.new('AutoCamera', cam_auto)
scene.collection.objects.link(ob_auto_camera)
ob_auto_camera.location = (-0.289619, 1.05322, 0.888796)
ob_auto_camera.rotation_euler = (1.09748, -7.21219e-08, 0.694738)
scene.camera = ob_auto_camera
bpy.context.view_layer.update()
